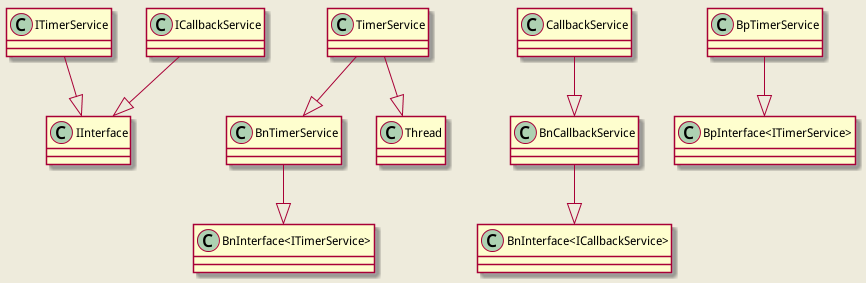

The diagram above was rendered by PlantUML. Its source (embedded in the PNG):
@startuml
skinparam defaultFontName font-arphic-uming
' skinparam handwritten true
skinparam backgroundColor #EEEBDC

ITimerService --|> IInterface
BnTimerService --|> "BnInterface<ITimerService>"
CallbackService --|> BnCallbackService
ICallbackService --|> IInterface
BnCallbackService --|> "BnInterface<ICallbackService>"
TimerService --|> BnTimerService
TimerService --|> Thread
BpTimerService --|> "BpInterface<ITimerService>"

@enduml